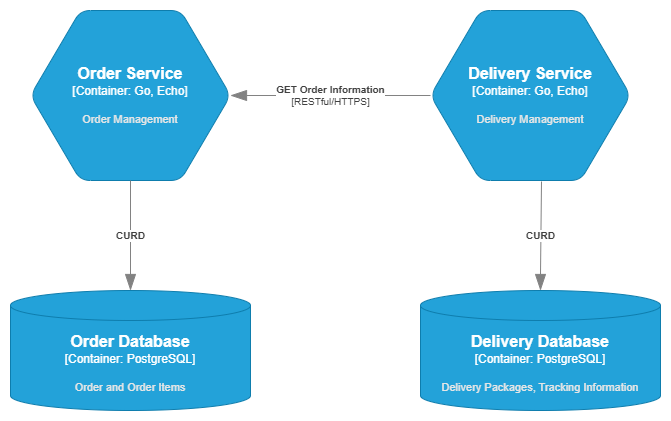

The diagram above was exported from draw.io. Its source (the exported page's mxGraphModel, read from the mxfile embedded in the PNG):
<mxGraphModel dx="1426" dy="841" grid="1" gridSize="10" guides="1" tooltips="1" connect="1" arrows="1" fold="1" page="1" pageScale="1" pageWidth="850" pageHeight="1100" math="0" shadow="0">
  <root>
    <mxCell id="0" />
    <mxCell id="1" parent="0" />
    <object placeholders="1" c4Name="Order Service" c4Type="Container" c4Technology="Go, Echo" c4Description="Order Management" label="&lt;font style=&quot;font-size: 16px&quot;&gt;&lt;b&gt;%c4Name%&lt;/b&gt;&lt;/font&gt;&lt;div&gt;[%c4Type%:&amp;nbsp;%c4Technology%]&lt;/div&gt;&lt;br&gt;&lt;div&gt;&lt;font style=&quot;font-size: 11px&quot;&gt;&lt;font color=&quot;#E6E6E6&quot;&gt;%c4Description%&lt;/font&gt;&lt;/div&gt;" id="Xx-9zY9Mda3DiOmUnONO-1">
      <mxCell style="shape=hexagon;size=50;perimeter=hexagonPerimeter2;whiteSpace=wrap;html=1;fixedSize=1;rounded=1;labelBackgroundColor=none;fillColor=#23A2D9;fontSize=12;fontColor=#ffffff;align=center;strokeColor=#0E7DAD;metaEdit=1;points=[[0.5,0,0],[1,0.25,0],[1,0.5,0],[1,0.75,0],[0.5,1,0],[0,0.75,0],[0,0.5,0],[0,0.25,0]];resizable=0;" vertex="1" parent="1">
        <mxGeometry x="160" y="200" width="200" height="170" as="geometry" />
      </mxCell>
    </object>
    <object placeholders="1" c4Name="Delivery Service" c4Type="Container" c4Technology="Go, Echo" c4Description="Delivery Management" label="&lt;font style=&quot;font-size: 16px&quot;&gt;&lt;b&gt;%c4Name%&lt;/b&gt;&lt;/font&gt;&lt;div&gt;[%c4Type%:&amp;nbsp;%c4Technology%]&lt;/div&gt;&lt;br&gt;&lt;div&gt;&lt;font style=&quot;font-size: 11px&quot;&gt;&lt;font color=&quot;#E6E6E6&quot;&gt;%c4Description%&lt;/font&gt;&lt;/div&gt;" id="Xx-9zY9Mda3DiOmUnONO-2">
      <mxCell style="shape=hexagon;size=50;perimeter=hexagonPerimeter2;whiteSpace=wrap;html=1;fixedSize=1;rounded=1;labelBackgroundColor=none;fillColor=#23A2D9;fontSize=12;fontColor=#ffffff;align=center;strokeColor=#0E7DAD;metaEdit=1;points=[[0.5,0,0],[1,0.25,0],[1,0.5,0],[1,0.75,0],[0.5,1,0],[0,0.75,0],[0,0.5,0],[0,0.25,0]];resizable=0;" vertex="1" parent="1">
        <mxGeometry x="560" y="200" width="200" height="170" as="geometry" />
      </mxCell>
    </object>
    <object placeholders="1" c4Name="Order Database" c4Type="Container" c4Technology="PostgreSQL" c4Description="Order and Order Items" label="&lt;font style=&quot;font-size: 16px&quot;&gt;&lt;b&gt;%c4Name%&lt;/b&gt;&lt;/font&gt;&lt;div&gt;[%c4Type%:&amp;nbsp;%c4Technology%]&lt;/div&gt;&lt;br&gt;&lt;div&gt;&lt;font style=&quot;font-size: 11px&quot;&gt;&lt;font color=&quot;#E6E6E6&quot;&gt;%c4Description%&lt;/font&gt;&lt;/div&gt;" id="Xx-9zY9Mda3DiOmUnONO-3">
      <mxCell style="shape=cylinder3;size=15;whiteSpace=wrap;html=1;boundedLbl=1;rounded=0;labelBackgroundColor=none;fillColor=#23A2D9;fontSize=12;fontColor=#ffffff;align=center;strokeColor=#0E7DAD;metaEdit=1;points=[[0.5,0,0],[1,0.25,0],[1,0.5,0],[1,0.75,0],[0.5,1,0],[0,0.75,0],[0,0.5,0],[0,0.25,0]];resizable=0;" vertex="1" parent="1">
        <mxGeometry x="140" y="480" width="240" height="120" as="geometry" />
      </mxCell>
    </object>
    <object placeholders="1" c4Name="Delivery Database" c4Type="Container" c4Technology="PostgreSQL" c4Description="Delivery Packages, Tracking Information" label="&lt;font style=&quot;font-size: 16px&quot;&gt;&lt;b&gt;%c4Name%&lt;/b&gt;&lt;/font&gt;&lt;div&gt;[%c4Type%:&amp;nbsp;%c4Technology%]&lt;/div&gt;&lt;br&gt;&lt;div&gt;&lt;font style=&quot;font-size: 11px&quot;&gt;&lt;font color=&quot;#E6E6E6&quot;&gt;%c4Description%&lt;/font&gt;&lt;/div&gt;" id="Xx-9zY9Mda3DiOmUnONO-4">
      <mxCell style="shape=cylinder3;size=15;whiteSpace=wrap;html=1;boundedLbl=1;rounded=0;labelBackgroundColor=none;fillColor=#23A2D9;fontSize=12;fontColor=#ffffff;align=center;strokeColor=#0E7DAD;metaEdit=1;points=[[0.5,0,0],[1,0.25,0],[1,0.5,0],[1,0.75,0],[0.5,1,0],[0,0.75,0],[0,0.5,0],[0,0.25,0]];resizable=0;" vertex="1" parent="1">
        <mxGeometry x="550" y="480" width="240" height="120" as="geometry" />
      </mxCell>
    </object>
    <object placeholders="1" c4Type="Relationship" c4Description="CURD" label="&lt;div style=&quot;text-align: left&quot;&gt;&lt;div style=&quot;text-align: center&quot;&gt;&lt;b&gt;%c4Description%&lt;/b&gt;&lt;/div&gt;" id="Xx-9zY9Mda3DiOmUnONO-6">
      <mxCell style="endArrow=blockThin;html=1;fontSize=10;fontColor=#404040;strokeWidth=1;endFill=1;strokeColor=#828282;elbow=vertical;metaEdit=1;endSize=14;startSize=14;jumpStyle=arc;jumpSize=16;rounded=0;edgeStyle=orthogonalEdgeStyle;exitX=0.5;exitY=1;exitDx=0;exitDy=0;exitPerimeter=0;entryX=0.5;entryY=0;entryDx=0;entryDy=0;entryPerimeter=0;" edge="1" parent="1" source="Xx-9zY9Mda3DiOmUnONO-1" target="Xx-9zY9Mda3DiOmUnONO-3">
        <mxGeometry width="240" relative="1" as="geometry">
          <mxPoint x="500" y="430" as="sourcePoint" />
          <mxPoint x="740" y="430" as="targetPoint" />
        </mxGeometry>
      </mxCell>
    </object>
    <object placeholders="1" c4Type="Relationship" c4Description="CURD" label="&lt;div style=&quot;text-align: left&quot;&gt;&lt;div style=&quot;text-align: center&quot;&gt;&lt;b&gt;%c4Description%&lt;/b&gt;&lt;/div&gt;" id="Xx-9zY9Mda3DiOmUnONO-7">
      <mxCell style="endArrow=blockThin;html=1;fontSize=10;fontColor=#404040;strokeWidth=1;endFill=1;strokeColor=#828282;elbow=vertical;metaEdit=1;endSize=14;startSize=14;jumpStyle=arc;jumpSize=16;rounded=0;edgeStyle=orthogonalEdgeStyle;exitX=0.555;exitY=1.006;exitDx=0;exitDy=0;exitPerimeter=0;" edge="1" parent="1" source="Xx-9zY9Mda3DiOmUnONO-2" target="Xx-9zY9Mda3DiOmUnONO-4">
        <mxGeometry width="240" relative="1" as="geometry">
          <mxPoint x="440" y="430" as="sourcePoint" />
          <mxPoint x="440" y="540" as="targetPoint" />
        </mxGeometry>
      </mxCell>
    </object>
    <object placeholders="1" c4Type="Relationship" c4Technology="RESTful/HTTPS" c4Description="GET Order Information" label="&lt;div style=&quot;text-align: left&quot;&gt;&lt;div style=&quot;text-align: center&quot;&gt;&lt;b&gt;%c4Description%&lt;/b&gt;&lt;/div&gt;&lt;div style=&quot;text-align: center&quot;&gt;[%c4Technology%]&lt;/div&gt;&lt;/div&gt;" id="Xx-9zY9Mda3DiOmUnONO-10">
      <mxCell style="endArrow=blockThin;html=1;fontSize=10;fontColor=#404040;strokeWidth=1;endFill=1;strokeColor=#828282;elbow=vertical;metaEdit=1;endSize=14;startSize=14;jumpStyle=arc;jumpSize=16;rounded=0;edgeStyle=orthogonalEdgeStyle;exitX=0;exitY=0.5;exitDx=0;exitDy=0;exitPerimeter=0;entryX=1;entryY=0.5;entryDx=0;entryDy=0;entryPerimeter=0;" edge="1" parent="1" source="Xx-9zY9Mda3DiOmUnONO-2" target="Xx-9zY9Mda3DiOmUnONO-1">
        <mxGeometry width="240" relative="1" as="geometry">
          <mxPoint x="500" y="490" as="sourcePoint" />
          <mxPoint x="740" y="490" as="targetPoint" />
        </mxGeometry>
      </mxCell>
    </object>
  </root>
</mxGraphModel>